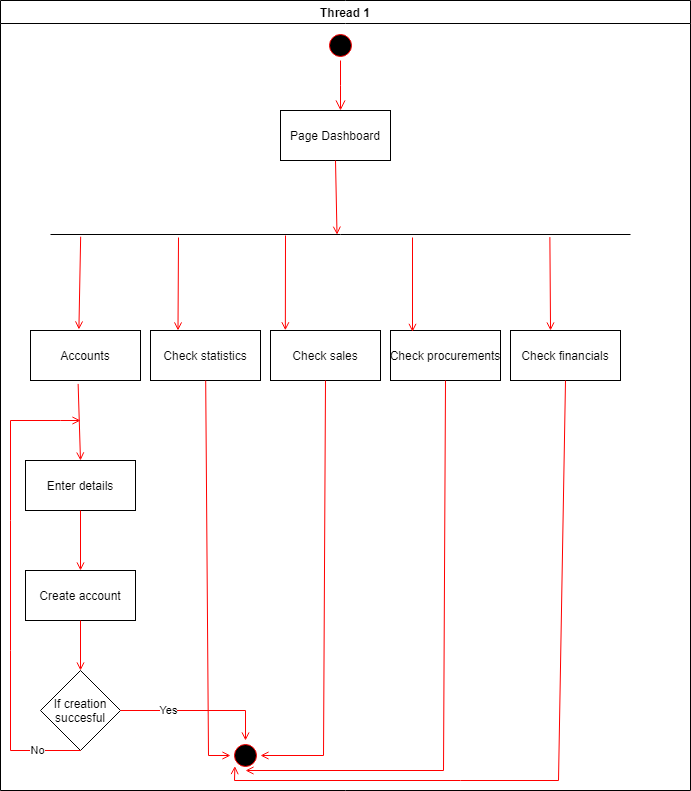

The diagram above was exported from draw.io. Its source (the exported page's mxGraphModel, read from the mxfile embedded in the PNG):
<mxGraphModel dx="1278" dy="552" grid="1" gridSize="10" guides="1" tooltips="1" connect="1" arrows="1" fold="1" page="1" pageScale="1" pageWidth="1169" pageHeight="826" background="#ffffff" math="0" shadow="0">
  <root>
    <mxCell id="0" />
    <mxCell id="1" parent="0" />
    <mxCell id="2" value="Thread 1" style="swimlane;whiteSpace=wrap" parent="1" vertex="1">
      <mxGeometry x="70" y="240" width="690" height="790" as="geometry" />
    </mxCell>
    <mxCell id="5" value="" style="ellipse;shape=startState;fillColor=#000000;strokeColor=#ff0000;" parent="2" vertex="1">
      <mxGeometry x="325" y="30" width="30" height="30" as="geometry" />
    </mxCell>
    <mxCell id="6" value="" style="edgeStyle=elbowEdgeStyle;elbow=horizontal;verticalAlign=bottom;endArrow=open;endSize=8;strokeColor=#FF0000;endFill=1;rounded=0" parent="2" source="5" target="7" edge="1">
      <mxGeometry x="100" y="40" as="geometry">
        <mxPoint x="115" y="110" as="targetPoint" />
      </mxGeometry>
    </mxCell>
    <mxCell id="7" value="Page Dashboard" style="" parent="2" vertex="1">
      <mxGeometry x="280" y="110" width="110" height="50" as="geometry" />
    </mxCell>
    <mxCell id="8" value="Check statistics" style="" parent="2" vertex="1">
      <mxGeometry x="150" y="330" width="110" height="50" as="geometry" />
    </mxCell>
    <mxCell id="11" value="" style="endArrow=open;strokeColor=#FF0000;endFill=1;rounded=0" parent="2" source="8" target="hM1_TX2voi4TfQF73AAS-41" edge="1">
      <mxGeometry relative="1" as="geometry">
        <mxPoint x="250" y="710" as="targetPoint" />
        <Array as="points">
          <mxPoint x="208" y="755" />
        </Array>
      </mxGeometry>
    </mxCell>
    <mxCell id="hM1_TX2voi4TfQF73AAS-41" value="" style="ellipse;shape=startState;fillColor=#000000;strokeColor=#ff0000;direction=south;" vertex="1" parent="2">
      <mxGeometry x="230" y="740" width="30" height="30" as="geometry" />
    </mxCell>
    <mxCell id="hM1_TX2voi4TfQF73AAS-45" value="" style="line;strokeWidth=1;fillColor=none;align=left;verticalAlign=middle;spacingTop=-1;spacingLeft=3;spacingRight=3;rotatable=0;labelPosition=right;points=[];portConstraint=eastwest;" vertex="1" parent="2">
      <mxGeometry x="50" y="230" width="580" height="8" as="geometry" />
    </mxCell>
    <mxCell id="hM1_TX2voi4TfQF73AAS-50" value="" style="endArrow=open;strokeColor=#FF0000;endFill=1;rounded=0;exitX=0.5;exitY=1;exitDx=0;exitDy=0;entryX=0.494;entryY=0.525;entryDx=0;entryDy=0;entryPerimeter=0;" edge="1" parent="2" source="7" target="hM1_TX2voi4TfQF73AAS-45">
      <mxGeometry relative="1" as="geometry">
        <mxPoint x="240" y="190" as="sourcePoint" />
        <mxPoint x="244" y="210" as="targetPoint" />
      </mxGeometry>
    </mxCell>
    <mxCell id="hM1_TX2voi4TfQF73AAS-56" value="Accounts" style="" vertex="1" parent="2">
      <mxGeometry x="30" y="330" width="110" height="50" as="geometry" />
    </mxCell>
    <mxCell id="hM1_TX2voi4TfQF73AAS-55" value="" style="endArrow=open;strokeColor=#FF0000;endFill=1;rounded=0;exitX=0.052;exitY=0.775;exitDx=0;exitDy=0;exitPerimeter=0;entryX=0.44;entryY=-0.02;entryDx=0;entryDy=0;entryPerimeter=0;" edge="1" parent="2" source="hM1_TX2voi4TfQF73AAS-45" target="hM1_TX2voi4TfQF73AAS-56">
      <mxGeometry relative="1" as="geometry">
        <mxPoint x="-180" y="280" as="sourcePoint" />
        <mxPoint x="79" y="320" as="targetPoint" />
      </mxGeometry>
    </mxCell>
    <mxCell id="hM1_TX2voi4TfQF73AAS-51" value="" style="endArrow=open;strokeColor=#FF0000;endFill=1;rounded=0;entryX=0.25;entryY=0;entryDx=0;entryDy=0;" edge="1" parent="2" target="8">
      <mxGeometry relative="1" as="geometry">
        <mxPoint x="178" y="237" as="sourcePoint" />
        <mxPoint x="152" y="320" as="targetPoint" />
      </mxGeometry>
    </mxCell>
    <mxCell id="hM1_TX2voi4TfQF73AAS-57" value="Check sales" style="" vertex="1" parent="2">
      <mxGeometry x="270" y="330" width="110" height="50" as="geometry" />
    </mxCell>
    <mxCell id="hM1_TX2voi4TfQF73AAS-52" value="" style="endArrow=open;strokeColor=#FF0000;endFill=1;rounded=0;entryX=0.135;entryY=-0.004;entryDx=0;entryDy=0;entryPerimeter=0;" edge="1" parent="2" target="hM1_TX2voi4TfQF73AAS-57">
      <mxGeometry relative="1" as="geometry">
        <mxPoint x="285" y="235" as="sourcePoint" />
        <mxPoint x="238" y="320" as="targetPoint" />
      </mxGeometry>
    </mxCell>
    <mxCell id="hM1_TX2voi4TfQF73AAS-58" value="Check procurements" style="" vertex="1" parent="2">
      <mxGeometry x="390" y="330" width="110" height="50" as="geometry" />
    </mxCell>
    <mxCell id="hM1_TX2voi4TfQF73AAS-53" value="" style="endArrow=open;strokeColor=#FF0000;endFill=1;rounded=0;entryX=0.2;entryY=0.028;entryDx=0;entryDy=0;entryPerimeter=0;" edge="1" parent="2" target="hM1_TX2voi4TfQF73AAS-58">
      <mxGeometry relative="1" as="geometry">
        <mxPoint x="412" y="237" as="sourcePoint" />
        <mxPoint x="342" y="320" as="targetPoint" />
        <Array as="points" />
      </mxGeometry>
    </mxCell>
    <mxCell id="hM1_TX2voi4TfQF73AAS-59" value="Check financials" style="" vertex="1" parent="2">
      <mxGeometry x="510" y="330" width="110" height="50" as="geometry" />
    </mxCell>
    <mxCell id="hM1_TX2voi4TfQF73AAS-60" value="Enter details" style="" vertex="1" parent="2">
      <mxGeometry x="25" y="460" width="110" height="50" as="geometry" />
    </mxCell>
    <mxCell id="hM1_TX2voi4TfQF73AAS-61" value="" style="endArrow=open;strokeColor=#FF0000;endFill=1;rounded=0;exitX=0.433;exitY=1.068;exitDx=0;exitDy=0;exitPerimeter=0;entryX=0.5;entryY=0;entryDx=0;entryDy=0;" edge="1" parent="2" source="hM1_TX2voi4TfQF73AAS-56" target="hM1_TX2voi4TfQF73AAS-60">
      <mxGeometry relative="1" as="geometry">
        <mxPoint x="90" y="430" as="sourcePoint" />
        <mxPoint x="78" y="440" as="targetPoint" />
      </mxGeometry>
    </mxCell>
    <mxCell id="hM1_TX2voi4TfQF73AAS-54" value="" style="endArrow=open;strokeColor=#FF0000;endFill=1;rounded=0;entryX=0.364;entryY=0;entryDx=0;entryDy=0;entryPerimeter=0;exitX=0.861;exitY=0.825;exitDx=0;exitDy=0;exitPerimeter=0;" edge="1" parent="2" source="hM1_TX2voi4TfQF73AAS-45" target="hM1_TX2voi4TfQF73AAS-59">
      <mxGeometry relative="1" as="geometry">
        <mxPoint x="710" y="107" as="sourcePoint" />
        <mxPoint x="710" y="190" as="targetPoint" />
      </mxGeometry>
    </mxCell>
    <mxCell id="hM1_TX2voi4TfQF73AAS-62" value="Create account" style="" vertex="1" parent="2">
      <mxGeometry x="25" y="570" width="110" height="50" as="geometry" />
    </mxCell>
    <mxCell id="hM1_TX2voi4TfQF73AAS-63" value="" style="endArrow=open;strokeColor=#FF0000;endFill=1;rounded=0;exitX=0.5;exitY=1;exitDx=0;exitDy=0;entryX=0.5;entryY=0;entryDx=0;entryDy=0;" edge="1" parent="2" source="hM1_TX2voi4TfQF73AAS-60" target="hM1_TX2voi4TfQF73AAS-62">
      <mxGeometry relative="1" as="geometry">
        <mxPoint x="80" y="520" as="sourcePoint" />
        <mxPoint x="80" y="550" as="targetPoint" />
      </mxGeometry>
    </mxCell>
    <mxCell id="hM1_TX2voi4TfQF73AAS-64" value="If creation succesful" style="rhombus;whiteSpace=wrap;html=1;" vertex="1" parent="2">
      <mxGeometry x="40" y="670" width="80" height="80" as="geometry" />
    </mxCell>
    <mxCell id="hM1_TX2voi4TfQF73AAS-65" value="" style="endArrow=open;strokeColor=#FF0000;endFill=1;rounded=0;exitX=0.5;exitY=1;exitDx=0;exitDy=0;entryX=0.5;entryY=0;entryDx=0;entryDy=0;" edge="1" parent="2" source="hM1_TX2voi4TfQF73AAS-62" target="hM1_TX2voi4TfQF73AAS-64">
      <mxGeometry relative="1" as="geometry">
        <mxPoint x="270" y="620" as="sourcePoint" />
        <mxPoint x="80" y="660" as="targetPoint" />
      </mxGeometry>
    </mxCell>
    <mxCell id="hM1_TX2voi4TfQF73AAS-66" value="" style="endArrow=open;strokeColor=#FF0000;endFill=1;rounded=0;exitX=1;exitY=0.5;exitDx=0;exitDy=0;entryX=0;entryY=0.5;entryDx=0;entryDy=0;" edge="1" parent="2" source="hM1_TX2voi4TfQF73AAS-64" target="hM1_TX2voi4TfQF73AAS-41">
      <mxGeometry relative="1" as="geometry">
        <mxPoint x="170" y="700" as="sourcePoint" />
        <mxPoint x="170" y="710" as="targetPoint" />
        <Array as="points">
          <mxPoint x="245" y="710" />
        </Array>
      </mxGeometry>
    </mxCell>
    <mxCell id="hM1_TX2voi4TfQF73AAS-67" value="Yes" style="edgeLabel;html=1;align=center;verticalAlign=middle;resizable=0;points=[];" vertex="1" connectable="0" parent="hM1_TX2voi4TfQF73AAS-66">
      <mxGeometry x="-0.3935" y="1" relative="1" as="geometry">
        <mxPoint as="offset" />
      </mxGeometry>
    </mxCell>
    <mxCell id="hM1_TX2voi4TfQF73AAS-70" value="" style="endArrow=open;strokeColor=#FF0000;endFill=1;rounded=0;exitX=0.5;exitY=1;exitDx=0;exitDy=0;entryX=0.5;entryY=0;entryDx=0;entryDy=0;" edge="1" parent="2" source="hM1_TX2voi4TfQF73AAS-57" target="hM1_TX2voi4TfQF73AAS-41">
      <mxGeometry relative="1" as="geometry">
        <mxPoint x="323" y="390" as="sourcePoint" />
        <mxPoint x="270" y="760" as="targetPoint" />
        <Array as="points">
          <mxPoint x="323" y="755" />
        </Array>
      </mxGeometry>
    </mxCell>
    <mxCell id="hM1_TX2voi4TfQF73AAS-98" value="" style="endArrow=open;strokeColor=#FF0000;endFill=1;rounded=0;exitX=0.5;exitY=1;exitDx=0;exitDy=0;entryX=1;entryY=0.5;entryDx=0;entryDy=0;" edge="1" parent="2" source="hM1_TX2voi4TfQF73AAS-58" target="hM1_TX2voi4TfQF73AAS-41">
      <mxGeometry relative="1" as="geometry">
        <mxPoint x="445" y="390" as="sourcePoint" />
        <mxPoint x="380" y="765" as="targetPoint" />
        <Array as="points">
          <mxPoint x="443" y="770" />
        </Array>
      </mxGeometry>
    </mxCell>
    <mxCell id="hM1_TX2voi4TfQF73AAS-99" value="" style="endArrow=open;strokeColor=#FF0000;endFill=1;rounded=0;exitX=0.5;exitY=1;exitDx=0;exitDy=0;entryX=1;entryY=1;entryDx=0;entryDy=0;" edge="1" parent="2" source="hM1_TX2voi4TfQF73AAS-59" target="hM1_TX2voi4TfQF73AAS-41">
      <mxGeometry relative="1" as="geometry">
        <mxPoint x="560" y="390" as="sourcePoint" />
        <mxPoint x="495" y="765" as="targetPoint" />
        <Array as="points">
          <mxPoint x="558" y="780" />
          <mxPoint x="460" y="780" />
          <mxPoint x="234" y="780" />
        </Array>
      </mxGeometry>
    </mxCell>
    <mxCell id="hM1_TX2voi4TfQF73AAS-68" value="" style="endArrow=open;strokeColor=#FF0000;endFill=1;rounded=0;exitX=0.5;exitY=1;exitDx=0;exitDy=0;" edge="1" parent="1" source="hM1_TX2voi4TfQF73AAS-64">
      <mxGeometry relative="1" as="geometry">
        <mxPoint x="70" y="950" as="sourcePoint" />
        <mxPoint x="150" y="660" as="targetPoint" />
        <Array as="points">
          <mxPoint x="80" y="990" />
          <mxPoint x="80" y="890" />
          <mxPoint x="80" y="760" />
          <mxPoint x="80" y="660" />
          <mxPoint x="130" y="660" />
        </Array>
      </mxGeometry>
    </mxCell>
    <mxCell id="hM1_TX2voi4TfQF73AAS-69" value="No" style="edgeLabel;html=1;align=center;verticalAlign=middle;resizable=0;points=[];" vertex="1" connectable="0" parent="hM1_TX2voi4TfQF73AAS-68">
      <mxGeometry x="-0.812" y="-1" relative="1" as="geometry">
        <mxPoint as="offset" />
      </mxGeometry>
    </mxCell>
  </root>
</mxGraphModel>